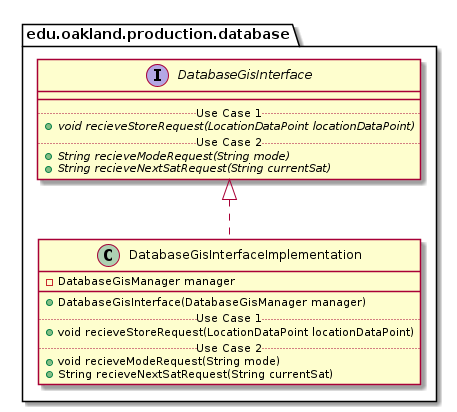

The diagram above was rendered by PlantUML. Its source (embedded in the PNG):
@startuml DatabaseGisInterfaceImplementation_Closure


package edu.oakland.production.database {
    class DatabaseGisInterfaceImplementation {
        - DatabaseGisManager manager
        __
        + DatabaseGisInterface(DatabaseGisManager manager)
        .. Use Case 1 ..
        + void recieveStoreRequest(LocationDataPoint locationDataPoint)
        .. Use Case 2 ..
        + void recieveModeRequest(String mode)
        + String recieveNextSatRequest(String currentSat)
    }
}




package edu.oakland.production.database {
    interface DatabaseGisInterface {
        __
        .. Use Case 1 ..
        {abstract} + void recieveStoreRequest(LocationDataPoint locationDataPoint)
        .. Use Case 2 ..
        {abstract} + String recieveModeRequest(String mode)
        {abstract} + String recieveNextSatRequest(String currentSat)
    }
}






DatabaseGisInterfaceImplementation .up.|> DatabaseGisInterface





@enduml